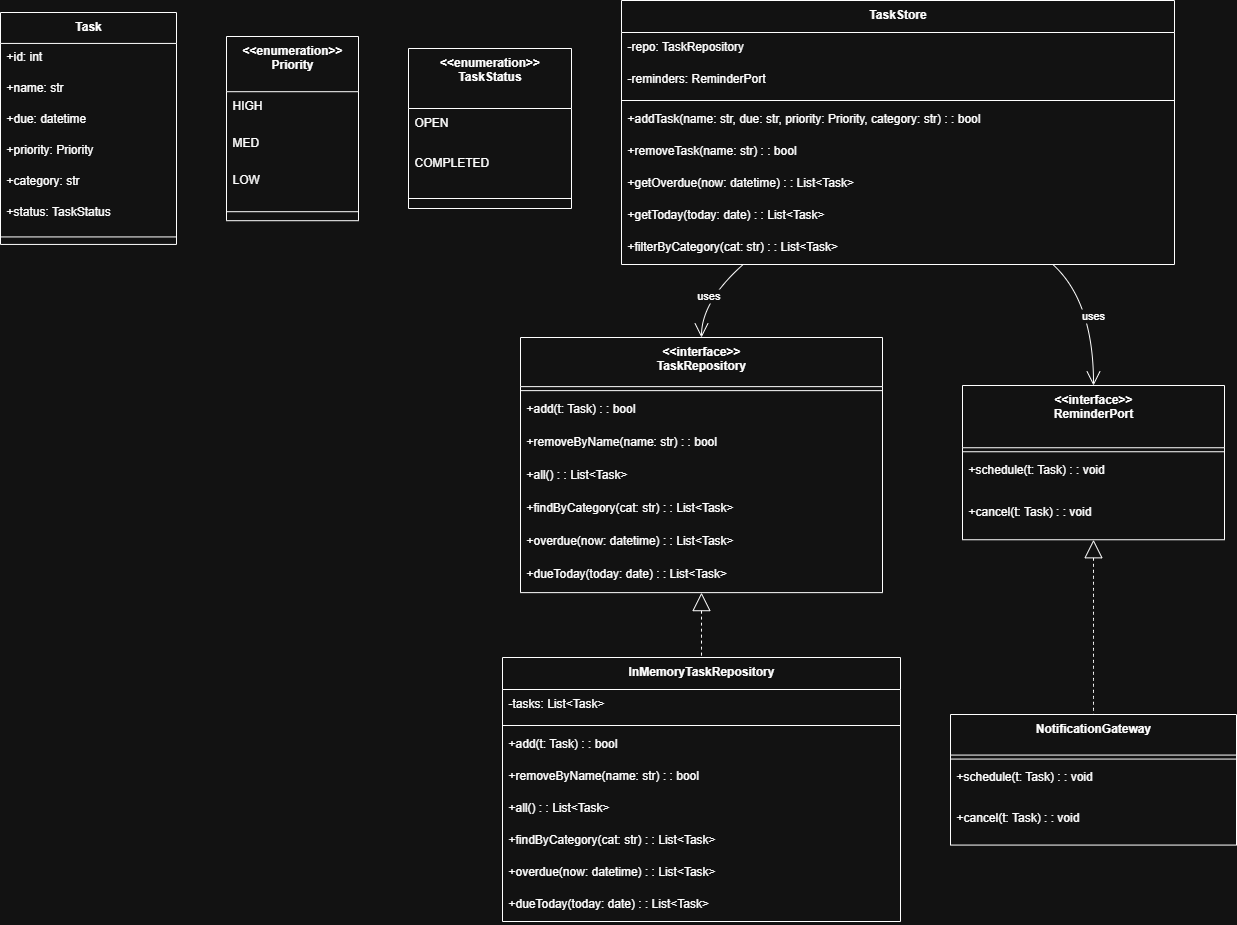

The diagram above was exported from draw.io. Its source (the exported page's mxGraphModel, read from the mxfile embedded in the PNG):
<mxGraphModel dx="2066" dy="1103" grid="1" gridSize="10" guides="1" tooltips="1" connect="1" arrows="1" fold="1" page="1" pageScale="1" pageWidth="850" pageHeight="1100" math="0" shadow="0">
  <root>
    <mxCell id="0" />
    <mxCell id="1" parent="0" />
    <mxCell id="pug6tLGz846PTfAoYMJ8-1" value="Task" style="swimlane;fontStyle=1;align=center;verticalAlign=top;childLayout=stackLayout;horizontal=1;startSize=30.933333333333334;horizontalStack=0;resizeParent=1;resizeParentMax=0;resizeLast=0;collapsible=0;marginBottom=0;" parent="1" vertex="1">
      <mxGeometry x="20" y="32" width="176" height="231.93333333333334" as="geometry" />
    </mxCell>
    <mxCell id="pug6tLGz846PTfAoYMJ8-2" value="+id: int" style="text;strokeColor=none;fillColor=none;align=left;verticalAlign=top;spacingLeft=4;spacingRight=4;overflow=hidden;rotatable=0;points=[[0,0.5],[1,0.5]];portConstraint=eastwest;" parent="pug6tLGz846PTfAoYMJ8-1" vertex="1">
      <mxGeometry y="30.933333333333334" width="176" height="31" as="geometry" />
    </mxCell>
    <mxCell id="pug6tLGz846PTfAoYMJ8-3" value="+name: str" style="text;strokeColor=none;fillColor=none;align=left;verticalAlign=top;spacingLeft=4;spacingRight=4;overflow=hidden;rotatable=0;points=[[0,0.5],[1,0.5]];portConstraint=eastwest;" parent="pug6tLGz846PTfAoYMJ8-1" vertex="1">
      <mxGeometry y="61.93333333333334" width="176" height="31" as="geometry" />
    </mxCell>
    <mxCell id="pug6tLGz846PTfAoYMJ8-4" value="+due: datetime" style="text;strokeColor=none;fillColor=none;align=left;verticalAlign=top;spacingLeft=4;spacingRight=4;overflow=hidden;rotatable=0;points=[[0,0.5],[1,0.5]];portConstraint=eastwest;" parent="pug6tLGz846PTfAoYMJ8-1" vertex="1">
      <mxGeometry y="92.93333333333334" width="176" height="31" as="geometry" />
    </mxCell>
    <mxCell id="pug6tLGz846PTfAoYMJ8-5" value="+priority: Priority" style="text;strokeColor=none;fillColor=none;align=left;verticalAlign=top;spacingLeft=4;spacingRight=4;overflow=hidden;rotatable=0;points=[[0,0.5],[1,0.5]];portConstraint=eastwest;" parent="pug6tLGz846PTfAoYMJ8-1" vertex="1">
      <mxGeometry y="123.93333333333334" width="176" height="31" as="geometry" />
    </mxCell>
    <mxCell id="pug6tLGz846PTfAoYMJ8-6" value="+category: str" style="text;strokeColor=none;fillColor=none;align=left;verticalAlign=top;spacingLeft=4;spacingRight=4;overflow=hidden;rotatable=0;points=[[0,0.5],[1,0.5]];portConstraint=eastwest;" parent="pug6tLGz846PTfAoYMJ8-1" vertex="1">
      <mxGeometry y="154.93333333333334" width="176" height="31" as="geometry" />
    </mxCell>
    <mxCell id="pug6tLGz846PTfAoYMJ8-7" value="+status: TaskStatus" style="text;strokeColor=none;fillColor=none;align=left;verticalAlign=top;spacingLeft=4;spacingRight=4;overflow=hidden;rotatable=0;points=[[0,0.5],[1,0.5]];portConstraint=eastwest;" parent="pug6tLGz846PTfAoYMJ8-1" vertex="1">
      <mxGeometry y="185.93333333333334" width="176" height="31" as="geometry" />
    </mxCell>
    <mxCell id="pug6tLGz846PTfAoYMJ8-8" style="line;strokeWidth=1;fillColor=none;align=left;verticalAlign=middle;spacingTop=-1;spacingLeft=3;spacingRight=3;rotatable=0;labelPosition=right;points=[];portConstraint=eastwest;strokeColor=inherit;" parent="pug6tLGz846PTfAoYMJ8-1" vertex="1">
      <mxGeometry y="216.93333333333334" width="176" height="15" as="geometry" />
    </mxCell>
    <mxCell id="pug6tLGz846PTfAoYMJ8-9" value="&lt;&lt;enumeration&gt;&gt;&#10;Priority" style="swimlane;fontStyle=1;align=center;verticalAlign=top;childLayout=stackLayout;horizontal=1;startSize=55.199999999999996;horizontalStack=0;resizeParent=1;resizeParentMax=0;resizeLast=0;collapsible=0;marginBottom=0;" parent="1" vertex="1">
      <mxGeometry x="246" y="56" width="132" height="184.2" as="geometry" />
    </mxCell>
    <mxCell id="pug6tLGz846PTfAoYMJ8-10" value="HIGH" style="text;strokeColor=none;fillColor=none;align=left;verticalAlign=top;spacingLeft=4;spacingRight=4;overflow=hidden;rotatable=0;points=[[0,0.5],[1,0.5]];portConstraint=eastwest;" parent="pug6tLGz846PTfAoYMJ8-9" vertex="1">
      <mxGeometry y="55.199999999999996" width="132" height="37" as="geometry" />
    </mxCell>
    <mxCell id="pug6tLGz846PTfAoYMJ8-11" value="MED" style="text;strokeColor=none;fillColor=none;align=left;verticalAlign=top;spacingLeft=4;spacingRight=4;overflow=hidden;rotatable=0;points=[[0,0.5],[1,0.5]];portConstraint=eastwest;" parent="pug6tLGz846PTfAoYMJ8-9" vertex="1">
      <mxGeometry y="92.19999999999999" width="132" height="37" as="geometry" />
    </mxCell>
    <mxCell id="pug6tLGz846PTfAoYMJ8-12" value="LOW" style="text;strokeColor=none;fillColor=none;align=left;verticalAlign=top;spacingLeft=4;spacingRight=4;overflow=hidden;rotatable=0;points=[[0,0.5],[1,0.5]];portConstraint=eastwest;" parent="pug6tLGz846PTfAoYMJ8-9" vertex="1">
      <mxGeometry y="129.2" width="132" height="37" as="geometry" />
    </mxCell>
    <mxCell id="pug6tLGz846PTfAoYMJ8-13" style="line;strokeWidth=1;fillColor=none;align=left;verticalAlign=middle;spacingTop=-1;spacingLeft=3;spacingRight=3;rotatable=0;labelPosition=right;points=[];portConstraint=eastwest;strokeColor=inherit;" parent="pug6tLGz846PTfAoYMJ8-9" vertex="1">
      <mxGeometry y="166.2" width="132" height="18" as="geometry" />
    </mxCell>
    <mxCell id="pug6tLGz846PTfAoYMJ8-14" value="&lt;&lt;enumeration&gt;&gt;&#10;TaskStatus" style="swimlane;fontStyle=1;align=center;verticalAlign=top;childLayout=stackLayout;horizontal=1;startSize=60;horizontalStack=0;resizeParent=1;resizeParentMax=0;resizeLast=0;collapsible=0;marginBottom=0;" parent="1" vertex="1">
      <mxGeometry x="428" y="68" width="163" height="160" as="geometry" />
    </mxCell>
    <mxCell id="pug6tLGz846PTfAoYMJ8-15" value="OPEN" style="text;strokeColor=none;fillColor=none;align=left;verticalAlign=top;spacingLeft=4;spacingRight=4;overflow=hidden;rotatable=0;points=[[0,0.5],[1,0.5]];portConstraint=eastwest;" parent="pug6tLGz846PTfAoYMJ8-14" vertex="1">
      <mxGeometry y="60" width="163" height="40" as="geometry" />
    </mxCell>
    <mxCell id="pug6tLGz846PTfAoYMJ8-16" value="COMPLETED" style="text;strokeColor=none;fillColor=none;align=left;verticalAlign=top;spacingLeft=4;spacingRight=4;overflow=hidden;rotatable=0;points=[[0,0.5],[1,0.5]];portConstraint=eastwest;" parent="pug6tLGz846PTfAoYMJ8-14" vertex="1">
      <mxGeometry y="100" width="163" height="40" as="geometry" />
    </mxCell>
    <mxCell id="pug6tLGz846PTfAoYMJ8-17" style="line;strokeWidth=1;fillColor=none;align=left;verticalAlign=middle;spacingTop=-1;spacingLeft=3;spacingRight=3;rotatable=0;labelPosition=right;points=[];portConstraint=eastwest;strokeColor=inherit;" parent="pug6tLGz846PTfAoYMJ8-14" vertex="1">
      <mxGeometry y="140" width="163" height="20" as="geometry" />
    </mxCell>
    <mxCell id="pug6tLGz846PTfAoYMJ8-18" value="&lt;&lt;interface&gt;&gt;&#10;TaskRepository" style="swimlane;fontStyle=1;align=center;verticalAlign=top;childLayout=stackLayout;horizontal=1;startSize=49.125;horizontalStack=0;resizeParent=1;resizeParentMax=0;resizeLast=0;collapsible=0;marginBottom=0;" parent="1" vertex="1">
      <mxGeometry x="540" y="357" width="362" height="255.125" as="geometry" />
    </mxCell>
    <mxCell id="pug6tLGz846PTfAoYMJ8-19" style="line;strokeWidth=1;fillColor=none;align=left;verticalAlign=middle;spacingTop=-1;spacingLeft=3;spacingRight=3;rotatable=0;labelPosition=right;points=[];portConstraint=eastwest;strokeColor=inherit;" parent="pug6tLGz846PTfAoYMJ8-18" vertex="1">
      <mxGeometry y="49.125" width="362" height="8" as="geometry" />
    </mxCell>
    <mxCell id="pug6tLGz846PTfAoYMJ8-20" value="+add(t: Task) : : bool" style="text;strokeColor=none;fillColor=none;align=left;verticalAlign=top;spacingLeft=4;spacingRight=4;overflow=hidden;rotatable=0;points=[[0,0.5],[1,0.5]];portConstraint=eastwest;" parent="pug6tLGz846PTfAoYMJ8-18" vertex="1">
      <mxGeometry y="57.125" width="362" height="33" as="geometry" />
    </mxCell>
    <mxCell id="pug6tLGz846PTfAoYMJ8-21" value="+removeByName(name: str) : : bool" style="text;strokeColor=none;fillColor=none;align=left;verticalAlign=top;spacingLeft=4;spacingRight=4;overflow=hidden;rotatable=0;points=[[0,0.5],[1,0.5]];portConstraint=eastwest;" parent="pug6tLGz846PTfAoYMJ8-18" vertex="1">
      <mxGeometry y="90.125" width="362" height="33" as="geometry" />
    </mxCell>
    <mxCell id="pug6tLGz846PTfAoYMJ8-22" value="+all() : : List&lt;Task&gt;" style="text;strokeColor=none;fillColor=none;align=left;verticalAlign=top;spacingLeft=4;spacingRight=4;overflow=hidden;rotatable=0;points=[[0,0.5],[1,0.5]];portConstraint=eastwest;" parent="pug6tLGz846PTfAoYMJ8-18" vertex="1">
      <mxGeometry y="123.125" width="362" height="33" as="geometry" />
    </mxCell>
    <mxCell id="pug6tLGz846PTfAoYMJ8-23" value="+findByCategory(cat: str) : : List&lt;Task&gt;" style="text;strokeColor=none;fillColor=none;align=left;verticalAlign=top;spacingLeft=4;spacingRight=4;overflow=hidden;rotatable=0;points=[[0,0.5],[1,0.5]];portConstraint=eastwest;" parent="pug6tLGz846PTfAoYMJ8-18" vertex="1">
      <mxGeometry y="156.125" width="362" height="33" as="geometry" />
    </mxCell>
    <mxCell id="pug6tLGz846PTfAoYMJ8-24" value="+overdue(now: datetime) : : List&lt;Task&gt;" style="text;strokeColor=none;fillColor=none;align=left;verticalAlign=top;spacingLeft=4;spacingRight=4;overflow=hidden;rotatable=0;points=[[0,0.5],[1,0.5]];portConstraint=eastwest;" parent="pug6tLGz846PTfAoYMJ8-18" vertex="1">
      <mxGeometry y="189.125" width="362" height="33" as="geometry" />
    </mxCell>
    <mxCell id="pug6tLGz846PTfAoYMJ8-25" value="+dueToday(today: date) : : List&lt;Task&gt;" style="text;strokeColor=none;fillColor=none;align=left;verticalAlign=top;spacingLeft=4;spacingRight=4;overflow=hidden;rotatable=0;points=[[0,0.5],[1,0.5]];portConstraint=eastwest;" parent="pug6tLGz846PTfAoYMJ8-18" vertex="1">
      <mxGeometry y="222.125" width="362" height="33" as="geometry" />
    </mxCell>
    <mxCell id="pug6tLGz846PTfAoYMJ8-26" value="InMemoryTaskRepository" style="swimlane;fontStyle=1;align=center;verticalAlign=top;childLayout=stackLayout;horizontal=1;startSize=32;horizontalStack=0;resizeParent=1;resizeParentMax=0;resizeLast=0;collapsible=0;marginBottom=0;" parent="1" vertex="1">
      <mxGeometry x="522" y="677" width="398" height="264" as="geometry" />
    </mxCell>
    <mxCell id="pug6tLGz846PTfAoYMJ8-27" value="-tasks: List&lt;Task&gt;" style="text;strokeColor=none;fillColor=none;align=left;verticalAlign=top;spacingLeft=4;spacingRight=4;overflow=hidden;rotatable=0;points=[[0,0.5],[1,0.5]];portConstraint=eastwest;" parent="pug6tLGz846PTfAoYMJ8-26" vertex="1">
      <mxGeometry y="32" width="398" height="32" as="geometry" />
    </mxCell>
    <mxCell id="pug6tLGz846PTfAoYMJ8-28" style="line;strokeWidth=1;fillColor=none;align=left;verticalAlign=middle;spacingTop=-1;spacingLeft=3;spacingRight=3;rotatable=0;labelPosition=right;points=[];portConstraint=eastwest;strokeColor=inherit;" parent="pug6tLGz846PTfAoYMJ8-26" vertex="1">
      <mxGeometry y="64" width="398" height="8" as="geometry" />
    </mxCell>
    <mxCell id="pug6tLGz846PTfAoYMJ8-29" value="+add(t: Task) : : bool" style="text;strokeColor=none;fillColor=none;align=left;verticalAlign=top;spacingLeft=4;spacingRight=4;overflow=hidden;rotatable=0;points=[[0,0.5],[1,0.5]];portConstraint=eastwest;" parent="pug6tLGz846PTfAoYMJ8-26" vertex="1">
      <mxGeometry y="72" width="398" height="32" as="geometry" />
    </mxCell>
    <mxCell id="pug6tLGz846PTfAoYMJ8-30" value="+removeByName(name: str) : : bool" style="text;strokeColor=none;fillColor=none;align=left;verticalAlign=top;spacingLeft=4;spacingRight=4;overflow=hidden;rotatable=0;points=[[0,0.5],[1,0.5]];portConstraint=eastwest;" parent="pug6tLGz846PTfAoYMJ8-26" vertex="1">
      <mxGeometry y="104" width="398" height="32" as="geometry" />
    </mxCell>
    <mxCell id="pug6tLGz846PTfAoYMJ8-31" value="+all() : : List&lt;Task&gt;" style="text;strokeColor=none;fillColor=none;align=left;verticalAlign=top;spacingLeft=4;spacingRight=4;overflow=hidden;rotatable=0;points=[[0,0.5],[1,0.5]];portConstraint=eastwest;" parent="pug6tLGz846PTfAoYMJ8-26" vertex="1">
      <mxGeometry y="136" width="398" height="32" as="geometry" />
    </mxCell>
    <mxCell id="pug6tLGz846PTfAoYMJ8-32" value="+findByCategory(cat: str) : : List&lt;Task&gt;" style="text;strokeColor=none;fillColor=none;align=left;verticalAlign=top;spacingLeft=4;spacingRight=4;overflow=hidden;rotatable=0;points=[[0,0.5],[1,0.5]];portConstraint=eastwest;" parent="pug6tLGz846PTfAoYMJ8-26" vertex="1">
      <mxGeometry y="168" width="398" height="32" as="geometry" />
    </mxCell>
    <mxCell id="pug6tLGz846PTfAoYMJ8-33" value="+overdue(now: datetime) : : List&lt;Task&gt;" style="text;strokeColor=none;fillColor=none;align=left;verticalAlign=top;spacingLeft=4;spacingRight=4;overflow=hidden;rotatable=0;points=[[0,0.5],[1,0.5]];portConstraint=eastwest;" parent="pug6tLGz846PTfAoYMJ8-26" vertex="1">
      <mxGeometry y="200" width="398" height="32" as="geometry" />
    </mxCell>
    <mxCell id="pug6tLGz846PTfAoYMJ8-34" value="+dueToday(today: date) : : List&lt;Task&gt;" style="text;strokeColor=none;fillColor=none;align=left;verticalAlign=top;spacingLeft=4;spacingRight=4;overflow=hidden;rotatable=0;points=[[0,0.5],[1,0.5]];portConstraint=eastwest;" parent="pug6tLGz846PTfAoYMJ8-26" vertex="1">
      <mxGeometry y="232" width="398" height="32" as="geometry" />
    </mxCell>
    <mxCell id="pug6tLGz846PTfAoYMJ8-35" value="&lt;&lt;interface&gt;&gt;&#10;ReminderPort" style="swimlane;fontStyle=1;align=center;verticalAlign=top;childLayout=stackLayout;horizontal=1;startSize=62.25;horizontalStack=0;resizeParent=1;resizeParentMax=0;resizeLast=0;collapsible=0;marginBottom=0;" parent="1" vertex="1">
      <mxGeometry x="982" y="405" width="262" height="154.25" as="geometry" />
    </mxCell>
    <mxCell id="pug6tLGz846PTfAoYMJ8-36" style="line;strokeWidth=1;fillColor=none;align=left;verticalAlign=middle;spacingTop=-1;spacingLeft=3;spacingRight=3;rotatable=0;labelPosition=right;points=[];portConstraint=eastwest;strokeColor=inherit;" parent="pug6tLGz846PTfAoYMJ8-35" vertex="1">
      <mxGeometry y="62.25" width="262" height="8" as="geometry" />
    </mxCell>
    <mxCell id="pug6tLGz846PTfAoYMJ8-37" value="+schedule(t: Task) : : void" style="text;strokeColor=none;fillColor=none;align=left;verticalAlign=top;spacingLeft=4;spacingRight=4;overflow=hidden;rotatable=0;points=[[0,0.5],[1,0.5]];portConstraint=eastwest;" parent="pug6tLGz846PTfAoYMJ8-35" vertex="1">
      <mxGeometry y="70.25" width="262" height="42" as="geometry" />
    </mxCell>
    <mxCell id="pug6tLGz846PTfAoYMJ8-38" value="+cancel(t: Task) : : void" style="text;strokeColor=none;fillColor=none;align=left;verticalAlign=top;spacingLeft=4;spacingRight=4;overflow=hidden;rotatable=0;points=[[0,0.5],[1,0.5]];portConstraint=eastwest;" parent="pug6tLGz846PTfAoYMJ8-35" vertex="1">
      <mxGeometry y="112.25" width="262" height="42" as="geometry" />
    </mxCell>
    <mxCell id="pug6tLGz846PTfAoYMJ8-39" value="NotificationGateway" style="swimlane;fontStyle=1;align=center;verticalAlign=top;childLayout=stackLayout;horizontal=1;startSize=40.57142857142857;horizontalStack=0;resizeParent=1;resizeParentMax=0;resizeLast=0;collapsible=0;marginBottom=0;" parent="1" vertex="1">
      <mxGeometry x="970" y="734" width="286" height="130.57142857142856" as="geometry" />
    </mxCell>
    <mxCell id="pug6tLGz846PTfAoYMJ8-40" style="line;strokeWidth=1;fillColor=none;align=left;verticalAlign=middle;spacingTop=-1;spacingLeft=3;spacingRight=3;rotatable=0;labelPosition=right;points=[];portConstraint=eastwest;strokeColor=inherit;" parent="pug6tLGz846PTfAoYMJ8-39" vertex="1">
      <mxGeometry y="40.57142857142857" width="286" height="8" as="geometry" />
    </mxCell>
    <mxCell id="pug6tLGz846PTfAoYMJ8-41" value="+schedule(t: Task) : : void" style="text;strokeColor=none;fillColor=none;align=left;verticalAlign=top;spacingLeft=4;spacingRight=4;overflow=hidden;rotatable=0;points=[[0,0.5],[1,0.5]];portConstraint=eastwest;" parent="pug6tLGz846PTfAoYMJ8-39" vertex="1">
      <mxGeometry y="48.57142857142857" width="286" height="41" as="geometry" />
    </mxCell>
    <mxCell id="pug6tLGz846PTfAoYMJ8-42" value="+cancel(t: Task) : : void" style="text;strokeColor=none;fillColor=none;align=left;verticalAlign=top;spacingLeft=4;spacingRight=4;overflow=hidden;rotatable=0;points=[[0,0.5],[1,0.5]];portConstraint=eastwest;" parent="pug6tLGz846PTfAoYMJ8-39" vertex="1">
      <mxGeometry y="89.57142857142857" width="286" height="41" as="geometry" />
    </mxCell>
    <mxCell id="pug6tLGz846PTfAoYMJ8-43" value="TaskStore" style="swimlane;fontStyle=1;align=center;verticalAlign=top;childLayout=stackLayout;horizontal=1;startSize=32;horizontalStack=0;resizeParent=1;resizeParentMax=0;resizeLast=0;collapsible=0;marginBottom=0;" parent="1" vertex="1">
      <mxGeometry x="641" y="20" width="553" height="264" as="geometry" />
    </mxCell>
    <mxCell id="pug6tLGz846PTfAoYMJ8-44" value="-repo: TaskRepository" style="text;strokeColor=none;fillColor=none;align=left;verticalAlign=top;spacingLeft=4;spacingRight=4;overflow=hidden;rotatable=0;points=[[0,0.5],[1,0.5]];portConstraint=eastwest;" parent="pug6tLGz846PTfAoYMJ8-43" vertex="1">
      <mxGeometry y="32" width="553" height="32" as="geometry" />
    </mxCell>
    <mxCell id="pug6tLGz846PTfAoYMJ8-45" value="-reminders: ReminderPort" style="text;strokeColor=none;fillColor=none;align=left;verticalAlign=top;spacingLeft=4;spacingRight=4;overflow=hidden;rotatable=0;points=[[0,0.5],[1,0.5]];portConstraint=eastwest;" parent="pug6tLGz846PTfAoYMJ8-43" vertex="1">
      <mxGeometry y="64" width="553" height="32" as="geometry" />
    </mxCell>
    <mxCell id="pug6tLGz846PTfAoYMJ8-46" style="line;strokeWidth=1;fillColor=none;align=left;verticalAlign=middle;spacingTop=-1;spacingLeft=3;spacingRight=3;rotatable=0;labelPosition=right;points=[];portConstraint=eastwest;strokeColor=inherit;" parent="pug6tLGz846PTfAoYMJ8-43" vertex="1">
      <mxGeometry y="96" width="553" height="8" as="geometry" />
    </mxCell>
    <mxCell id="pug6tLGz846PTfAoYMJ8-47" value="+addTask(name: str, due: str, priority: Priority, category: str) : : bool" style="text;strokeColor=none;fillColor=none;align=left;verticalAlign=top;spacingLeft=4;spacingRight=4;overflow=hidden;rotatable=0;points=[[0,0.5],[1,0.5]];portConstraint=eastwest;" parent="pug6tLGz846PTfAoYMJ8-43" vertex="1">
      <mxGeometry y="104" width="553" height="32" as="geometry" />
    </mxCell>
    <mxCell id="pug6tLGz846PTfAoYMJ8-48" value="+removeTask(name: str) : : bool" style="text;strokeColor=none;fillColor=none;align=left;verticalAlign=top;spacingLeft=4;spacingRight=4;overflow=hidden;rotatable=0;points=[[0,0.5],[1,0.5]];portConstraint=eastwest;" parent="pug6tLGz846PTfAoYMJ8-43" vertex="1">
      <mxGeometry y="136" width="553" height="32" as="geometry" />
    </mxCell>
    <mxCell id="pug6tLGz846PTfAoYMJ8-49" value="+getOverdue(now: datetime) : : List&lt;Task&gt;" style="text;strokeColor=none;fillColor=none;align=left;verticalAlign=top;spacingLeft=4;spacingRight=4;overflow=hidden;rotatable=0;points=[[0,0.5],[1,0.5]];portConstraint=eastwest;" parent="pug6tLGz846PTfAoYMJ8-43" vertex="1">
      <mxGeometry y="168" width="553" height="32" as="geometry" />
    </mxCell>
    <mxCell id="pug6tLGz846PTfAoYMJ8-50" value="+getToday(today: date) : : List&lt;Task&gt;" style="text;strokeColor=none;fillColor=none;align=left;verticalAlign=top;spacingLeft=4;spacingRight=4;overflow=hidden;rotatable=0;points=[[0,0.5],[1,0.5]];portConstraint=eastwest;" parent="pug6tLGz846PTfAoYMJ8-43" vertex="1">
      <mxGeometry y="200" width="553" height="32" as="geometry" />
    </mxCell>
    <mxCell id="pug6tLGz846PTfAoYMJ8-51" value="+filterByCategory(cat: str) : : List&lt;Task&gt;" style="text;strokeColor=none;fillColor=none;align=left;verticalAlign=top;spacingLeft=4;spacingRight=4;overflow=hidden;rotatable=0;points=[[0,0.5],[1,0.5]];portConstraint=eastwest;" parent="pug6tLGz846PTfAoYMJ8-43" vertex="1">
      <mxGeometry y="232" width="553" height="32" as="geometry" />
    </mxCell>
    <mxCell id="pug6tLGz846PTfAoYMJ8-52" value="" style="curved=1;dashed=1;startArrow=block;startSize=16;startFill=0;endArrow=none;exitX=0.5;exitY=1;entryX=0.5;entryY=0;rounded=0;" parent="1" source="pug6tLGz846PTfAoYMJ8-18" target="pug6tLGz846PTfAoYMJ8-26" edge="1">
      <mxGeometry relative="1" as="geometry">
        <Array as="points" />
      </mxGeometry>
    </mxCell>
    <mxCell id="pug6tLGz846PTfAoYMJ8-53" value="" style="curved=1;dashed=1;startArrow=block;startSize=16;startFill=0;endArrow=none;exitX=0.5;exitY=1;entryX=0.5;entryY=0;rounded=0;" parent="1" source="pug6tLGz846PTfAoYMJ8-35" target="pug6tLGz846PTfAoYMJ8-39" edge="1">
      <mxGeometry relative="1" as="geometry">
        <Array as="points" />
      </mxGeometry>
    </mxCell>
    <mxCell id="pug6tLGz846PTfAoYMJ8-54" value="uses" style="curved=1;startArrow=none;endArrow=open;endSize=12;exitX=0.22;exitY=1;entryX=0.5;entryY=0;rounded=0;" parent="1" source="pug6tLGz846PTfAoYMJ8-43" target="pug6tLGz846PTfAoYMJ8-18" edge="1">
      <mxGeometry relative="1" as="geometry">
        <Array as="points">
          <mxPoint x="721" y="321" />
        </Array>
      </mxGeometry>
    </mxCell>
    <mxCell id="pug6tLGz846PTfAoYMJ8-55" value="uses" style="curved=1;startArrow=none;endArrow=open;endSize=12;exitX=0.78;exitY=1;entryX=0.5;entryY=0;rounded=0;" parent="1" source="pug6tLGz846PTfAoYMJ8-43" target="pug6tLGz846PTfAoYMJ8-35" edge="1">
      <mxGeometry relative="1" as="geometry">
        <Array as="points">
          <mxPoint x="1113" y="321" />
        </Array>
      </mxGeometry>
    </mxCell>
  </root>
</mxGraphModel>